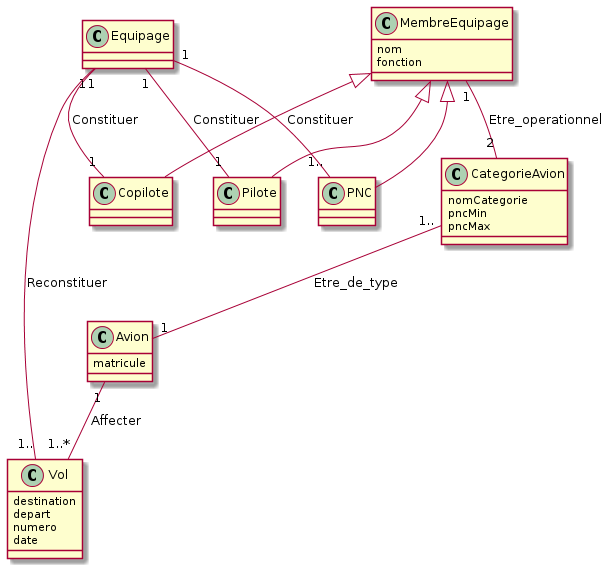

The diagram above was rendered by PlantUML. Its source (embedded in the PNG):
@startuml
class Equipage {

}

class Pilote extends MembreEquipage {

}

class Copilote extends MembreEquipage {

}

class Avion {
  matricule
}

class CategorieAvion {
  nomCategorie
  pncMin
  pncMax
}

class PNC extends MembreEquipage {

} 

class Vol {
  destination
  depart
  numero
  date
}

class MembreEquipage {
  nom
  fonction
}

Equipage "1" -- "1" Pilote : Constituer
Equipage "1" -- "1" Copilote : Constituer
Equipage "1" -- "1.." PNC : Constituer
Equipage "1" -- "1.." Vol : Reconstituer
MembreEquipage "1" -- "2" CategorieAvion : Etre_operationnel
CategorieAvion "1.." -- "1" Avion : Etre_de_type
Avion "1" -- "1..*" Vol: Affecter
@enduml